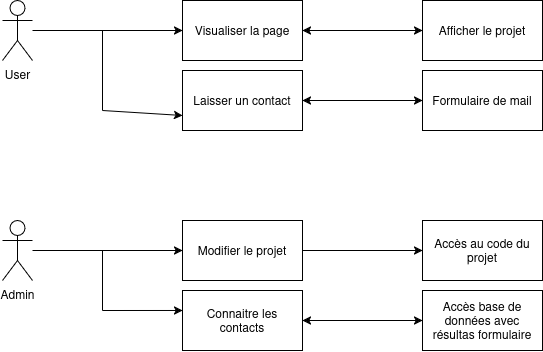

The diagram above was exported from draw.io. Its source (the exported page's mxGraphModel, read from the mxfile embedded in the PNG):
<mxGraphModel dx="858" dy="601" grid="1" gridSize="10" guides="1" tooltips="1" connect="1" arrows="1" fold="1" page="1" pageScale="1" pageWidth="827" pageHeight="1169" math="0" shadow="0">
  <root>
    <mxCell id="0" />
    <mxCell id="1" parent="0" />
    <mxCell id="ZnYFLZf3J1l4m1Tvv8Xp-1" value="User" style="shape=umlActor;verticalLabelPosition=bottom;verticalAlign=top;html=1;outlineConnect=0;" vertex="1" parent="1">
      <mxGeometry x="140" y="130" width="30" height="60" as="geometry" />
    </mxCell>
    <mxCell id="ZnYFLZf3J1l4m1Tvv8Xp-3" value="" style="endArrow=classic;html=1;rounded=0;" edge="1" parent="1" source="ZnYFLZf3J1l4m1Tvv8Xp-1">
      <mxGeometry width="50" height="50" relative="1" as="geometry">
        <mxPoint x="130" y="270" as="sourcePoint" />
        <mxPoint x="320" y="160" as="targetPoint" />
      </mxGeometry>
    </mxCell>
    <mxCell id="ZnYFLZf3J1l4m1Tvv8Xp-11" value="Visualiser la page" style="rounded=0;whiteSpace=wrap;html=1;" vertex="1" parent="1">
      <mxGeometry x="320" y="130" width="120" height="60" as="geometry" />
    </mxCell>
    <mxCell id="ZnYFLZf3J1l4m1Tvv8Xp-12" value="" style="endArrow=classic;startArrow=classic;html=1;rounded=0;exitX=1;exitY=0.5;exitDx=0;exitDy=0;" edge="1" parent="1" source="ZnYFLZf3J1l4m1Tvv8Xp-11">
      <mxGeometry width="50" height="50" relative="1" as="geometry">
        <mxPoint x="500" y="170" as="sourcePoint" />
        <mxPoint x="560" y="160" as="targetPoint" />
      </mxGeometry>
    </mxCell>
    <mxCell id="ZnYFLZf3J1l4m1Tvv8Xp-13" value="Afficher le projet" style="rounded=0;whiteSpace=wrap;html=1;" vertex="1" parent="1">
      <mxGeometry x="560" y="130" width="120" height="60" as="geometry" />
    </mxCell>
    <mxCell id="ZnYFLZf3J1l4m1Tvv8Xp-14" value="" style="endArrow=none;html=1;rounded=0;" edge="1" parent="1">
      <mxGeometry width="50" height="50" relative="1" as="geometry">
        <mxPoint x="240" y="240" as="sourcePoint" />
        <mxPoint x="240" y="160" as="targetPoint" />
      </mxGeometry>
    </mxCell>
    <mxCell id="ZnYFLZf3J1l4m1Tvv8Xp-15" value="Laisser un contact" style="rounded=0;whiteSpace=wrap;html=1;" vertex="1" parent="1">
      <mxGeometry x="320" y="200" width="120" height="60" as="geometry" />
    </mxCell>
    <mxCell id="ZnYFLZf3J1l4m1Tvv8Xp-16" value="" style="endArrow=classic;html=1;rounded=0;entryX=0;entryY=0.75;entryDx=0;entryDy=0;" edge="1" parent="1" target="ZnYFLZf3J1l4m1Tvv8Xp-15">
      <mxGeometry width="50" height="50" relative="1" as="geometry">
        <mxPoint x="240" y="240" as="sourcePoint" />
        <mxPoint x="410" y="270" as="targetPoint" />
      </mxGeometry>
    </mxCell>
    <mxCell id="ZnYFLZf3J1l4m1Tvv8Xp-17" value="" style="endArrow=classic;startArrow=classic;html=1;rounded=0;exitX=1;exitY=0.5;exitDx=0;exitDy=0;" edge="1" parent="1" source="ZnYFLZf3J1l4m1Tvv8Xp-15">
      <mxGeometry width="50" height="50" relative="1" as="geometry">
        <mxPoint x="490" y="260" as="sourcePoint" />
        <mxPoint x="560" y="230" as="targetPoint" />
      </mxGeometry>
    </mxCell>
    <mxCell id="ZnYFLZf3J1l4m1Tvv8Xp-18" value="Formulaire de mail" style="rounded=0;whiteSpace=wrap;html=1;" vertex="1" parent="1">
      <mxGeometry x="560" y="200" width="120" height="60" as="geometry" />
    </mxCell>
    <mxCell id="ZnYFLZf3J1l4m1Tvv8Xp-19" value="Admin" style="shape=umlActor;verticalLabelPosition=bottom;verticalAlign=top;html=1;outlineConnect=0;" vertex="1" parent="1">
      <mxGeometry x="140" y="350" width="30" height="60" as="geometry" />
    </mxCell>
    <mxCell id="ZnYFLZf3J1l4m1Tvv8Xp-20" value="Modifier le projet" style="rounded=0;whiteSpace=wrap;html=1;" vertex="1" parent="1">
      <mxGeometry x="320" y="350" width="120" height="60" as="geometry" />
    </mxCell>
    <mxCell id="ZnYFLZf3J1l4m1Tvv8Xp-21" value="" style="endArrow=classic;html=1;rounded=0;entryX=0;entryY=0.5;entryDx=0;entryDy=0;" edge="1" parent="1" source="ZnYFLZf3J1l4m1Tvv8Xp-19" target="ZnYFLZf3J1l4m1Tvv8Xp-20">
      <mxGeometry width="50" height="50" relative="1" as="geometry">
        <mxPoint x="200" y="390" as="sourcePoint" />
        <mxPoint x="250" y="340" as="targetPoint" />
      </mxGeometry>
    </mxCell>
    <mxCell id="ZnYFLZf3J1l4m1Tvv8Xp-27" value="Accès au code du projet" style="rounded=0;whiteSpace=wrap;html=1;" vertex="1" parent="1">
      <mxGeometry x="560" y="350" width="120" height="60" as="geometry" />
    </mxCell>
    <mxCell id="ZnYFLZf3J1l4m1Tvv8Xp-28" value="" style="endArrow=classic;html=1;rounded=0;exitX=1;exitY=0.5;exitDx=0;exitDy=0;entryX=0;entryY=0.5;entryDx=0;entryDy=0;" edge="1" parent="1" source="ZnYFLZf3J1l4m1Tvv8Xp-20" target="ZnYFLZf3J1l4m1Tvv8Xp-27">
      <mxGeometry width="50" height="50" relative="1" as="geometry">
        <mxPoint x="450" y="380" as="sourcePoint" />
        <mxPoint x="500" y="330" as="targetPoint" />
      </mxGeometry>
    </mxCell>
    <mxCell id="ZnYFLZf3J1l4m1Tvv8Xp-29" value="Connaitre les contacts" style="rounded=0;whiteSpace=wrap;html=1;" vertex="1" parent="1">
      <mxGeometry x="320" y="420" width="120" height="60" as="geometry" />
    </mxCell>
    <mxCell id="ZnYFLZf3J1l4m1Tvv8Xp-30" value="Accès base de données avec résultas formulaire" style="rounded=0;whiteSpace=wrap;html=1;" vertex="1" parent="1">
      <mxGeometry x="560" y="420" width="120" height="60" as="geometry" />
    </mxCell>
    <mxCell id="ZnYFLZf3J1l4m1Tvv8Xp-31" value="" style="endArrow=classic;html=1;rounded=0;entryX=0;entryY=0.333;entryDx=0;entryDy=0;entryPerimeter=0;" edge="1" parent="1" target="ZnYFLZf3J1l4m1Tvv8Xp-29">
      <mxGeometry width="50" height="50" relative="1" as="geometry">
        <mxPoint x="240" y="440" as="sourcePoint" />
        <mxPoint x="270" y="390" as="targetPoint" />
      </mxGeometry>
    </mxCell>
    <mxCell id="ZnYFLZf3J1l4m1Tvv8Xp-32" value="" style="endArrow=none;html=1;rounded=0;" edge="1" parent="1">
      <mxGeometry width="50" height="50" relative="1" as="geometry">
        <mxPoint x="240" y="440" as="sourcePoint" />
        <mxPoint x="240" y="380" as="targetPoint" />
      </mxGeometry>
    </mxCell>
    <mxCell id="ZnYFLZf3J1l4m1Tvv8Xp-33" value="" style="endArrow=classic;startArrow=classic;html=1;rounded=0;exitX=1;exitY=0.5;exitDx=0;exitDy=0;entryX=0;entryY=0.5;entryDx=0;entryDy=0;" edge="1" parent="1" source="ZnYFLZf3J1l4m1Tvv8Xp-29" target="ZnYFLZf3J1l4m1Tvv8Xp-30">
      <mxGeometry width="50" height="50" relative="1" as="geometry">
        <mxPoint x="460" y="460" as="sourcePoint" />
        <mxPoint x="510" y="410" as="targetPoint" />
      </mxGeometry>
    </mxCell>
  </root>
</mxGraphModel>